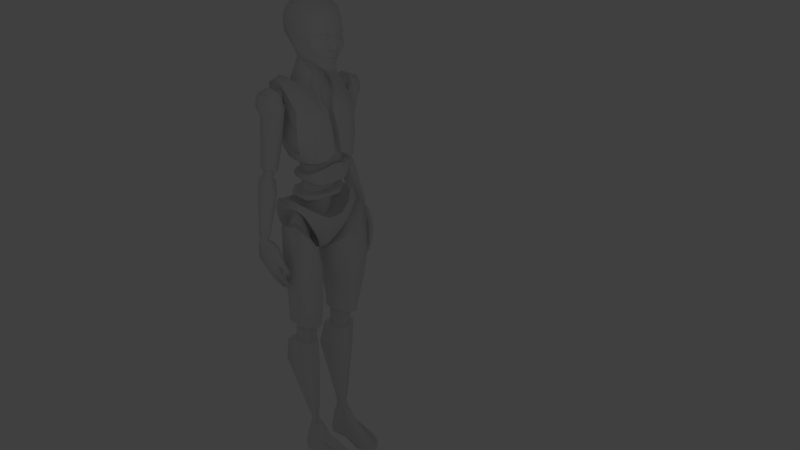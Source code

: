 # Source: Codpiece.blend  (saved by Blender 2.67.0; exported with 4.5.12 LTS)
import bpy
from mathutils import Matrix  # noqa: F401  (used for matrix-valued properties, if any)

bpy.ops.wm.read_factory_settings(use_empty=True)
scene = bpy.context.scene
scene.name = 'Scene'

# ---- collections
col_collection_1 = bpy.data.collections.new('Collection 1'); scene.collection.children.link(col_collection_1)

# ---- materials (node trees are filled in below, after node groups)
mat_material = bpy.data.materials.new('Material')
mat_material.alpha_threshold = 0.0
mat_material.use_transparent_shadow = False
mat_material.roughness = 0.5
mat_material.line_color = (0.0, 0.0, 0.0, 1.0)

# ---- material node trees

# ---- world
world_world = bpy.data.worlds.new('World'); scene.world = world_world
world_world.color = (0.05088, 0.05088, 0.05088)
world_world.use_sun_shadow = False
world_world.sun_shadow_jitter_overblur = 0.0
world_world.cycles.sampling_method = 'MANUAL'
world_world.cycles.sample_map_resolution = 256

# ---- cameras
cam_camera = bpy.data.cameras.new('Camera')
cam_camera.clip_end = 100.0
cam_camera.lens = 35.0
cam_camera.sensor_width = 32.0
cam_camera.sensor_height = 18.0
cam_camera.dof.focus_distance = 0.0
cam_camera.dof.aperture_fstop = 128.0
cam_camera_001 = bpy.data.cameras.new('Camera.001')
cam_camera_001.clip_end = 100.0
cam_camera_001.lens = 35.0
cam_camera_001.sensor_width = 32.0
cam_camera_001.sensor_height = 18.0
cam_camera_001.dof.focus_distance = 0.0
cam_camera_001.dof.aperture_fstop = 128.0
cam_camera_002 = bpy.data.cameras.new('Camera.002')
cam_camera_002.clip_end = 100.0
cam_camera_002.lens = 35.0
cam_camera_002.sensor_width = 32.0
cam_camera_002.sensor_height = 18.0
cam_camera_002.dof.focus_distance = 0.0
cam_camera_002.dof.aperture_fstop = 128.0

# ---- lights
light_point_001 = bpy.data.lights.new('Point.001', 'POINT')
light_point_001.transmission_factor = 0.0
light_point_001.energy = 100.0
light_point_001.shadow_buffer_clip_start = 0.5
light_point_001.shadow_soft_size = 0.1
light_point_001.shadow_maximum_resolution = 0.006
light_point_001.use_absolute_resolution = True
light_point_001.cycles.use_multiple_importance_sampling = False
light_point = bpy.data.lights.new('Point', 'POINT')
light_point.transmission_factor = 0.0
light_point.energy = 260.0
light_point.shadow_buffer_clip_start = 0.5
light_point.shadow_soft_size = 0.1
light_point.shadow_maximum_resolution = 0.006
light_point.use_absolute_resolution = True
light_point.cycles.use_multiple_importance_sampling = False

# ---- meshes
me_cube_003 = bpy.data.meshes.new('Cube.003')
me_cube_003.from_pydata([(-0.005778, -1.701, -0.6703), (-0.005778, -0.1544, -0.7608), (0.3325, -0.1544, -0.7608), (0.3325, -1.561, -0.6703), (-0.005778, -1.973, -0.3157), (0.5995, -1.832, -0.3157), (0.2969, -1.973, -0.3157), (-0.005778, -2.517, 0.7137), (1.065, -2.185, 0.4172), (0.5347, -2.517, 0.7137), (0.165, -1.701, -0.6703), (0.8019, -2.346, 0.5594), (0.1601, -0.1544, -0.7608), (0.003384, -2.637, 1.481), (1.612, -2.315, 1.267), (0.5481, -2.637, 1.541), (1.349, -2.557, 1.409), (2.474, -1.28, 2.299), (0.3325, -1.041, -0.8917), (0.1628, -1.04, -0.8917), (-0.005778, -1.039, -0.8917), (2.029, -2.285, 1.969), (1.247, -2.469, 1.992), (1.826, -2.391, 2.041), (2.21, -1.963, 2.215), (2.063, -0.4934, 2.624), (2.352, -1.751, 2.299), (1.943, -1.933, 2.501), (2.054, -1.545, 2.624), (2.201, -1.943, 2.502), (2.298, -1.576, 2.57), (2.219, -0.5187, 2.595), (-0.00577, 0.3992, -0.5394), (0.5537, 0.05435, -0.5394), (-0.00577, 0.8017, -0.05401), (1.284, -0.03649, -0.05401), (0.4822, 0.8017, -0.05401), (-0.00577, 1.057, 0.7867), (1.697, -0.05223, 0.4273), (0.5347, 1.032, 0.7419), (0.3277, 0.3992, -0.5394), (0.9851, 0.9024, 0.6593), (0.003392, 0.9402, 1.939), (2.169, -0.1574, 1.227), (0.5481, 0.9402, 1.953), (2.519, -0.9514, 2.15), (1.532, 0.8218, 1.37), (2.348, -0.4943, 1.611), (1.247, 0.841, 1.992), (1.744, 0.6272, 1.81), (1.968, 0.06354, 2.475), (2.112, 0.02211, 2.353), (0.3567, -0.2424, -0.4403), (0.3567, -1.441, -0.3631), (0.9275, -0.6082, -0.06089), (0.5842, -1.672, -0.06089), (0.4721, -1.215, -0.06089), (1.325, -0.6082, 0.5637), (0.9813, -1.973, 0.5637), (0.8692, -1.378, 0.5637), (1.791, -0.6082, 1.288), (1.447, -2.084, 1.288), (1.335, -1.481, 1.288), (2.284, -1.328, 2.168), (0.3567, -0.9978, -0.5518), (1.993, -1.242, 1.886), (1.803, -2.058, 1.886), (1.803, -1.663, 1.886), (2.077, -1.844, 2.168), (2.074, -1.575, 2.202), (0.3567, -0.1155, -0.2516), (1.235, -0.2432, 0.1621), (1.587, -0.2702, 0.5723), (2.041, -0.3598, 1.254), (2.357, -0.9943, 2.06), (2.258, -0.673, 1.684), (0.003384, -2.496, 1.32), (0.003384, -0.2393, 1.32), (0.003384, -1.788, 1.32), (0.6115, -0.2393, 1.381), (0.6115, -2.496, 1.381), (0.6115, -1.549, 1.381), (1.459, -0.2394, 1.831), (1.25, -2.341, 1.831), (1.459, -1.447, 1.831), (2.078, -0.4617, 2.463), (1.886, -1.848, 2.34), (2.078, -1.178, 2.463), (0.003392, 0.7956, 1.689), (0.5304, 0.7956, 1.711), (1.25, 0.5806, 1.831), (1.909, -0.01104, 2.314), (0.003384, -0.3299, 1.803), (0.003384, -1.879, 1.803), (0.6115, -0.3299, 1.864), (0.6115, -1.639, 1.864), (0.003384, -0.4422, 2.303), (0.003384, -1.991, 2.539), (0.6115, -0.4422, 2.569), (0.6115, -1.752, 2.569), (0.99, -0.6102, 2.111), (0.99, -1.112, 2.111), (1.027, -0.8289, 2.71), (1.027, -1.365, 2.583), (0.003384, -0.5278, 2.999), (0.003384, -1.831, 2.869), (0.6115, -0.5337, 3.059), (0.6115, -1.837, 2.929), (1.111, -0.7625, 3.036), (1.111, -1.608, 2.952), (-0.01056, -0.07683, 2.303), (-0.01056, -2.117, 2.558), (0.8539, -0.07683, 2.563), (0.8539, -2.117, 2.563), (1.565, -0.7359, 2.869), (1.413, -1.782, 2.628), (-0.01056, -0.1642, 3.035), (-0.01056, -2.194, 2.833), (0.8539, -0.1702, 3.095), (0.8539, -2.2, 2.893), (1.565, -0.7695, 3.035), (1.413, -1.868, 2.953), (1.757, -1.028, 2.968), (1.757, -1.334, 2.938), (1.757, -1.037, 3.056), (1.757, -1.343, 3.026), (0.003384, -0.5299, 3.862), (0.003384, -2.23, 3.55), (0.6115, -0.7613, 3.821), (0.6115, -2.23, 3.61), (1.111, -1.243, 3.811), (1.111, -1.758, 3.777), (0.003384, -0.5802, 4.297), (0.003384, -2.542, 4.669), (0.6115, -0.6909, 4.277), (0.6115, -2.512, 4.589), (1.101, -1.024, 4.277), (1.111, -1.861, 4.327), (0.003384, -0.2925, 5.582), (0.003384, -2.737, 5.465), (0.6417, -0.2925, 5.239), (0.6417, -2.737, 5.239), (1.111, -0.8789, 5.098), (1.111, -1.951, 5.098), (-0.01949, -0.1097, 3.957), (-0.01949, -2.549, 3.554), (0.9024, -0.4015, 4.017), (0.9024, -2.549, 3.614), (1.4, -0.9337, 3.938), (1.409, -2.368, 3.829), (-0.01949, -0.06946, 4.183), (-0.01949, -2.811, 4.787), (0.8924, -0.3914, 4.232), (0.8924, -2.821, 4.645), (1.56, -0.9437, 4.238), (1.568, -2.368, 4.321), (0.003384, -2.411, 6.816), (0.003384, -2.109, 7.758), (0.003384, 0.5646, 8.28), (0.003384, -1.88, 8.28), (0.6417, 0.4318, 8.739), (0.6417, -1.88, 8.739), (1.229, 0.3372, 9.595), (1.22, -1.126, 9.201), (0.003384, 0.1845, 9.628), (0.003384, -1.585, 9.628), (0.4337, 0.1845, 9.58), (0.4337, -1.585, 9.58), (0.7954, -0.3776, 9.484), (0.7954, -1.131, 9.484), (0.1959, -2.411, 6.75), (0.2489, -2.109, 7.854), (0.1651, -2.737, 5.495), (-0.03954, 0.01458, 5.586), (0.8677, 0.01458, 5.1), (0.8677, -3.046, 5.155), (1.358, -0.3264, 4.987), (1.309, -2.928, 5.094), (-0.03954, 0.7656, 6.975), (0.8677, 0.7656, 6.72), (0.8677, -2.958, 6.334), (1.585, 0.4971, 6.56), (1.45, -2.928, 6.186), (-0.03954, 1.056, 7.925), (0.8072, 1.056, 8.187), (0.8072, -2.715, 8.042), (1.48, 0.7152, 8.297), (1.48, -2.662, 8.135), (-0.03954, 1.056, 8.525), (0.8677, 0.8593, 9.054), (0.7248, -2.073, 8.933), (1.271, -1.079, 9.433), (1.943, -1.071, 5.522), (1.943, -2.049, 5.57), (2.201, -0.2477, 6.755), (2.201, -2.191, 6.38), (2.069, 0.1007, 8.345), (2.069, -2.02, 8.008), (2.236, -0.01912, 9.439), (2.165, -1.017, 9.336), (0.2252, -2.958, 6.512), (0.1952, -2.525, 7.891), (0.2473, -3.046, 5.495), (2.165, -0.471, 9.589), (1.359, -0.54, 9.637), (1.336, -0.4847, 9.296), (1.261, -0.1113, 8.924), (1.563, -1.127, 4.98), (1.563, -2.246, 4.973), (1.161, -0.5112, -0.2224), (1.041, -0.8643, -0.2224), (1.558, -0.5112, 0.1482), (1.128, -1.636, 0.1482), (2.063, -0.5553, 0.5861), (1.594, -2.077, 0.5779), (2.332, -1.341, 1.375), (2.202, -1.715, 1.465), (0.8573, -1.073, -5.227), (0.8677, -1.438, -5.294), (1.109, -0.6663, -5.186), (1.109, -2.123, -5.395), (1.511, -0.6663, -5.192), (1.511, -2.226, -5.448), (1.98, -1.054, -5.249), (1.972, -1.576, -5.303), (0.9216, -0.787, -6.559), (0.8097, -1.258, -6.559), (1.193, -0.6, -6.715), (1.081, -1.7, -6.715), (1.54, -0.6, -6.704), (1.54, -1.803, -6.704), (2.001, -0.981, -6.548), (2.001, -1.528, -6.548), (0.9402, -1.183, -12.05), (0.9402, -1.537, -12.02), (1.086, -1.183, -12.06), (1.086, -1.7, -12.03), (1.25, -1.183, -12.06), (1.25, -1.803, -12.03), (1.416, -1.347, -12.07), (1.416, -1.558, -12.04), (0.7404, -0.2511, -0.8175), (0.4837, -1.562, -0.8175), (1.361, -0.2511, -0.3047), (1.105, -2.237, -0.3047), (2.164, -0.3842, 0.5397), (1.907, -2.63, 0.4758), (2.783, -1.078, 1.208), (2.783, -2.304, 1.493), (0.2411, -0.7183, -1.967), (0.2411, -1.775, -1.967), (1.105, 0.14, -1.902), (1.105, -2.635, -1.902), (1.907, 0.14, -1.602), (1.907, -2.828, -1.861), (2.838, -1.308, -1.548), (2.838, -2.423, -1.548), (0.5121, -0.9645, -3.823), (0.5121, -1.686, -3.823), (0.9849, -0.1063, -3.606), (0.9849, -2.482, -3.606), (1.788, -0.1063, -3.457), (1.788, -2.733, -3.565), (2.593, -1.2, -3.419), (2.593, -2.264, -3.419), (0.5628, -0.9252, -5.151), (0.5332, -1.514, -5.248), (1.091, -0.3934, -5.136), (1.091, -2.374, -5.395), (1.656, -0.3934, -5.098), (1.656, -2.5, -5.459), (2.346, -0.9031, -5.101), (2.332, -1.864, -5.254), (1.376, 0.4505, 0.532), (2.3, -0.2641, 2.278), (2.108, 0.151, 1.768), (0.9244, 0.4111, -0.05401), (1.855, 0.3961, 1.297), (0.6548, -0.5722, -6.601), (0.6548, -1.231, -6.601), (1.017, -0.2083, -6.753), (1.017, -1.861, -6.739), (1.631, -0.2083, -6.743), (1.631, -2.004, -6.729), (2.246, -0.4941, -6.589), (2.246, -1.56, -6.589), (0.4383, -0.3359, -8.029), (0.4383, -1.161, -8.171), (0.9152, 0.02793, -8.116), (0.9152, -1.833, -8.509), (1.551, 0.02793, -8.14), (1.551, -1.975, -8.533), (2.23, -0.2579, -8.027), (2.23, -1.491, -8.27), (0.8291, -1.378, -11.97), (0.8291, -1.503, -11.94), (1.024, -1.014, -11.98), (1.024, -1.729, -11.95), (1.244, -1.014, -11.98), (1.244, -1.871, -11.95), (1.465, -1.3, -12.0), (1.465, -1.56, -11.97), (0.8456, -1.179, -12.79), (0.8456, -1.641, -12.76), (1.05, -1.179, -12.8), (1.05, -1.854, -12.77), (1.28, -1.179, -12.81), (1.28, -1.989, -12.78), (1.512, -1.394, -12.82), (1.512, -1.669, -12.79), (0.6051, -1.025, -14.24), (0.4861, -1.583, -14.17), (0.944, -0.7596, -14.26), (1.326, -0.7596, -14.27), (1.712, -1.142, -14.3), (1.712, -1.632, -14.23), (0.6222, -1.056, -14.71), (0.5145, -1.613, -14.57), (0.9118, -0.7905, -14.65), (0.9118, -1.992, -14.71), (1.294, -0.7905, -14.66), (1.39, -1.945, -14.71), (1.68, -1.173, -14.71), (1.68, -1.663, -14.71), (0.7094, -2.352, -13.63), (0.8723, -2.949, -13.63), (1.142, -2.934, -13.64), (1.597, -2.305, -13.65), (0.4705, -3.507, -14.22), (0.535, -4.399, -14.24), (1.054, -4.638, -14.25), (1.868, -3.748, -14.28), (0.4383, -3.528, -14.71), (0.5028, -4.429, -14.71), (1.022, -4.669, -14.71), (1.836, -3.779, -14.71), (0.6028, -2.402, -14.18), (0.57, -2.42, -14.51), (0.6814, -3.365, -14.71), (1.249, -1.248, -12.79), (1.415, -1.412, -12.79), (1.249, -1.868, -12.75), (1.415, -1.625, -12.79), (1.085, -1.249, -12.79), (0.9392, -1.248, -12.77), (1.085, -1.766, -12.76), (0.9392, -1.601, -12.73), (1.307, -1.784, -12.77), (1.304, -0.958, -13.58), (0.7301, -1.105, -13.49), (1.639, -1.646, -13.57), (0.994, -0.9578, -13.57), (1.636, -1.237, -13.56), (0.6584, -1.611, -13.49), (0.763, -0.975, -14.71), (1.409, -1.018, -14.71), (1.158, -3.345, -14.71), (1.431, -4.515, -14.71), (1.472, -4.479, -14.26), (1.792, -1.063, 5.563), (1.792, -1.963, 5.607), (2.029, -0.2393, 6.831), (2.029, -2.16, 6.486), (1.908, 0.1069, 8.294), (1.908, -1.936, 7.984), (2.067, -0.04752, 9.389), (1.996, -1.013, 9.309), (1.996, -0.5105, 9.543), (1.893, -0.4915, 8.468), (1.951, -0.9203, 8.475), (2.606, -0.342, 8.768), (2.727, -1.015, 8.981), (2.397, -1.021, 8.334), (2.51, -0.8341, 8.315), (1.975, -0.9591, 8.993), (1.978, -0.4206, 8.799), (3.055, -0.6042, 4.548), (2.622, -0.6105, 4.449), (2.723, -0.08241, 4.443), (3.098, -0.1395, 4.529), (3.132, -0.6102, 4.18), (2.813, -0.6167, 4.081), (2.813, -0.0886, 4.064), (3.132, -0.09698, 4.163), (3.259, -1.271, 7.72), (3.317, -1.222, 9.072), (3.189, -0.185, 8.98), (2.735, -0.1636, 9.1), (2.802, -1.114, 9.281), (2.31, -1.435, 8.399), (2.257, -0.8765, 8.315), (3.259, -0.3949, 7.7), (3.173, -0.9693, 6.199), (2.221, -0.8373, 6.205), (2.169, -0.3574, 6.187), (3.173, -0.1463, 6.181), (3.209, -0.7016, 4.643), (2.491, -0.6637, 4.48), (2.439, -0.2376, 4.462), (3.209, -0.03362, 4.638), (3.346, -0.4635, 4.649), (1.976, -0.6382, 9.072), (2.729, -0.6122, 8.919), (3.395, -0.8063, 7.594), (3.318, -0.6168, 9.113), (3.309, -0.6552, 6.192), (2.804, -0.4855, 9.305), (3.013, -0.06928, 7.964), (2.979, 0.1551, 4.57), (2.931, 0.08446, 6.183), (2.431, -0.2942, 8.305), (2.695, 0.1568, 4.518), (2.505, 0.08677, 6.185), (2.667, -0.9111, 4.531), (2.474, -1.187, 6.203), (2.585, -1.658, 8.019), (3.001, -0.9131, 4.593), (2.868, -1.189, 6.201), (2.978, -1.66, 7.987), (2.193, -0.5763, 6.195), (2.25, -1.134, 8.324), (2.468, -0.4704, 4.472), (2.49, -1.115, 8.595), (2.462, -1.418, 8.428), (2.929, 0.06294, 4.491), (2.976, -0.04253, 4.122), (2.719, -0.3456, 4.05), (2.622, -0.3909, 4.441), (3.255, -0.399, 4.21), (3.191, -0.4084, 4.567), (2.94, -0.6907, 4.124), (2.917, -0.7576, 4.518), (3.333, -1.35, 8.699), (3.431, -0.6798, 8.797), (2.501, 0.01063, 8.535), (2.618, -1.538, 8.837), (2.734, -1.644, 8.703), (3.336, -0.1715, 8.673), (3.156, -1.655, 8.709), (3.177, 0.0008566, 8.525), (3.005, -1.629, 8.233), (3.368, -1.392, 8.174), (3.485, -0.7673, 8.111), (3.376, -0.1601, 8.241), (2.717, -0.6794, 4.475), (3.183, -0.6149, 4.094), (2.63, -0.6214, 3.946), (2.63, -0.09328, 3.93), (3.301, 0.01243, 4.133), (3.004, 0.2521, 4.004), (2.486, -0.3503, 3.926), (3.39, -0.4037, 4.189), (2.951, -0.7966, 4.01), (3.374, -0.8559, 3.469), (2.781, -0.8682, 3.205), (2.781, 0.02926, 3.174), (3.374, 0.1198, 3.437), (3.097, 0.2233, 3.269), (2.619, -0.3529, 3.054), (3.633, -0.4544, 3.455), (3.029, -1.009, 3.274), (3.939, -1.137, 1.077), (3.632, -1.146, 0.9746), (3.632, -0.4628, 0.8035), (3.939, -0.4736, 0.9061), (3.791, -0.4032, 0.8647), (3.54, -0.7952, 0.8839), (4.064, -0.8381, 1.017), (3.755, -1.241, 1.022), (3.948, -1.088, 1.013), (3.678, -1.095, 0.9042), (3.678, -0.522, 0.7358), (3.948, -0.5311, 0.8446), (3.818, -0.472, 0.8002), (3.607, -0.8011, 0.8375), (4.023, -0.8329, 0.9545), (3.788, -1.176, 0.9568), (3.991, -1.091, 0.6526), (3.781, -1.098, 0.6848), (3.781, -0.5597, 0.5863), (3.991, -0.5683, 0.5541), (3.897, -0.5125, 0.5744), (3.714, -0.8197, 0.6553), (4.07, -0.8745, 0.5999), (3.891, -1.174, 0.6815), (4.04, -1.277, 0.5633), (3.599, -1.288, 0.6167), (3.691, -0.3962, 0.4535), (4.04, -0.5044, 0.4001), (3.883, -0.4118, 0.4338), (3.579, -0.8272, 0.5678), (4.17, -0.918, 0.4759), (3.873, -1.414, 0.6112), (3.996, -1.435, -0.3513), (3.623, -1.608, -0.1804), (3.587, -0.4981, -0.4413), (3.979, -0.4271, -0.5219), (3.742, -0.3542, -0.4711), (3.583, -0.911, -0.2542), (4.053, -1.101, -0.4074), (3.837, -1.847, -0.252), (3.904, -1.489, -0.8778), (3.642, -1.781, -0.5339), (3.589, -0.604, -0.7086), (3.875, -0.5331, -0.7893), (3.638, -0.4602, -0.7384), (3.479, -1.017, -0.86), (3.949, -1.207, -0.8692), (3.822, -1.945, -0.6012), (3.756, -1.564, -1.244), (3.403, -1.442, -1.149), (3.433, -0.8081, -1.182), (3.779, -0.896, -1.288), (3.763, -0.6176, -1.064), (3.424, -1.075, -1.21), (3.816, -1.242, -1.349), (3.656, -1.902, -1.209), (3.573, -0.6, -1.037), (3.508, -1.868, -1.146), (3.513, -1.699, 0.364), (3.695, -1.824, 0.3586), (3.444, -1.808, -0.1001), (3.622, -2.012, -0.1548), (3.388, -1.959, -0.4536), (3.556, -2.104, -0.4999), (3.474, -1.99, -1.864), (3.317, -1.949, -1.791), (3.281, -1.674, -1.808), (3.503, -1.72, -1.863), (3.35, -0.8696, -1.537), (3.362, -0.661, -1.555), (3.493, -0.6731, -1.574), (3.506, -0.9303, -1.61), (3.314, -1.178, -1.725), (3.322, -0.9529, -1.72), (3.509, -1.029, -1.812), (3.527, -1.234, -1.846), (3.28, -1.566, -1.823), (3.29, -1.318, -1.872), (3.499, -1.37, -1.983), (3.483, -1.619, -1.887), (3.417, -1.912, -1.018), (3.596, -2.076, -1.085), (3.418, -2.276, -1.005), (3.238, -2.112, -0.9377), (3.069, -1.977, -2.232), (2.98, -1.943, -2.112), (2.946, -1.705, -2.11), (3.091, -1.744, -2.243), (3.01, -0.8668, -1.808), (3.011, -0.6864, -1.827), (3.103, -0.6969, -1.895), (3.098, -0.9193, -1.928), (2.987, -1.176, -2.154), (2.996, -0.9815, -2.154), (3.1, -1.048, -2.301), (3.099, -1.224, -2.334), (2.961, -1.562, -2.255), (2.95, -1.347, -2.296), (3.062, -1.392, -2.467), (3.09, -1.607, -2.386), (3.22, -1.954, -1.399), (3.329, -2.096, -1.524), (3.226, -2.269, -1.389), (3.118, -2.127, -1.264), (-0.006058, -0.0923, 10.09), (-0.006058, -1.62, 10.01), (0.4887, -0.2601, 10.3), (0.4887, -1.403, 10.3), (0.7236, -0.8234, 10.46), (0.7172, -1.219, 10.47), (-0.0002136, -0.2869, 13.81), (-0.0002136, -0.9414, 14.01), (0.4732, -0.2869, 13.78), (0.4732, -0.9414, 14.0), (0.9803, -0.4714, 13.66), (0.9803, -1.037, 13.74), (-0.0001159, -0.2537, 10.48), (-0.0002945, -2.012, 10.01), (0.4526, -0.4227, 10.68), (0.4354, -1.809, 10.4), (0.695, -0.8193, 10.83), (0.8758, -1.292, 10.66), (-0.0002945, -0.3298, 11.39), (0.7289, -0.3298, 11.36), (1.013, -0.7737, 11.26), (1.143, -1.292, 11.06), (-0.0002945, 0.4121, 12.08), (0.7289, 0.3164, 12.04), (0.8488, -0.3311, 11.91), (1.272, -1.292, 11.91), (-0.0002945, 0.4031, 12.79), (0.7289, 0.3074, 12.76), (1.136, -0.142, 12.98), (1.272, -1.292, 12.98), (-0.0002945, 0.08314, 13.47), (-0.0002889, -1.837, 13.94), (0.5551, 0.08314, 13.47), (0.711, -1.837, 13.86), (1.113, -0.2265, 13.24), (1.182, -1.292, 13.24), (-0.0002945, -2.551, 10.01), (0.6284, -2.407, 10.37), (-5.324e-05, -2.969, 11.19), (0.8639, -2.788, 11.33), (1.042, -2.115, 11.06), (-6.275e-05, -3.094, 12.2), (0.8298, -2.811, 12.28), (1.206, -2.303, 11.91), (-0.0002945, -2.935, 13.02), (0.7411, -2.744, 12.99), (1.136, -2.27, 12.98), (-0.0002945, -2.567, 13.63), (0.7289, -2.567, 13.5), (1.03, -2.115, 13.4), (0.3073, -1.837, 13.9), (0.2045, -2.026, 10.13), (0.2063, -1.584, 10.04), (0.2447, -2.567, 13.61), (0.2456, -2.548, 10.07), (0.2659, -2.935, 13.01), (0.2764, -3.116, 12.3), (0.2609, -2.907, 11.18), (1.003, -1.7, 13.62), (0.2491, 0.4121, 12.07), (0.2634, 0.4031, 12.78), (0.2084, -0.3298, 11.38), (0.2305, -0.2696, 10.59), (0.2725, -2.971, 12.02), (0.8298, -2.684, 11.99), (0.2617, -2.932, 11.31), (0.1275, -2.878, 10.8), (0.1725, -2.954, 10.93), (0.8298, -2.683, 11.81), (-0.0001268, -2.972, 10.94), (-0.0001268, -2.881, 10.79), (0.4593, -2.964, 12.11), (0.6486, -2.899, 12.13), (0.6357, -2.855, 11.88), (0.4299, -2.931, 11.88), (0.1135, -2.976, 11.88), (0.462, -2.732, 10.85), (0.1495, -2.973, 11.98), (0.3446, -2.769, 10.81), (0.2545, -2.795, 10.62), (-0.0001268, -2.838, 10.59), (0.4714, -2.976, 12.15), (0.2516, -2.954, 11.94), (0.2734, -2.995, 12.08), (0.04814, -3.027, 11.95), (0.0562, -3.199, 11.28), (4.118e-06, -3.199, 11.28), (0.0556, -3.132, 11.45), (0.3961, -2.71, 10.74), (0.6404, -2.877, 12.17), (-0.0001268, -2.981, 10.87), (0.1391, -2.962, 10.87), (0.2271, -3.058, 11.25), (0.427, -2.911, 11.82), (0.6354, -2.817, 11.83), (0.3622, -2.814, 10.83), (-0.0007975, -2.949, 10.75), (0.1433, -2.943, 10.75), (0.356, -2.825, 10.78), (0.3745, -2.785, 10.87), (0.1976, -2.973, 11.85), (0.2755, -3.086, 12.36), (0.9921, -2.583, 12.04), (0.8196, -2.792, 12.36), (0.7234, -2.785, 11.92), (0.9697, -2.6, 11.9), (0.2755, -3.091, 12.24), (0.6869, -2.943, 12.25), (0.8298, -2.821, 12.22), (0.5276, -3.063, 12.27), (0.7465, -2.808, 12.09), (1.039, -2.627, 11.64), (1.129, -1.821, 11.4), (0.6415, -2.83, 11.71), (0.4248, -2.938, 11.71), (0.04616, -2.955, 11.19), (-5.553e-05, -3.143, 11.45), (0.1887, -2.936, 11.48), (0.02578, -2.934, 11.02), (0.05803, -3.198, 11.33), (3.459e-06, -3.2, 11.33), (-6.052e-05, -3.034, 11.95), (0.05137, -3.064, 11.73), (0.1264, -2.96, 11.72), (-5.841e-05, -3.072, 11.74), (0.2477, -2.732, 10.12), (-0.0002396, -2.811, 10.13), (1.136, -2.475, 11.76), (0.8211, -2.813, 11.53), (0.3251, -2.913, 11.3), (0.9783, -2.428, 11.18), (1.188, -2.42, 11.66), (0.1772, -2.909, 11.02), (0.2313, -2.86, 10.81), (0.3032, -2.849, 10.98), (0.2453, -2.924, 10.76), (0.5095, -2.937, 11.32), (0.4645, -2.912, 11.23), (0.2681, -2.925, 10.91), (0.2468, -2.918, 10.87), (0.7007, -2.574, 10.89), (0.6675, -2.495, 10.73), (0.4603, -2.728, 10.92), (0.5379, -2.663, 10.88), (0.5158, -2.63, 10.71), (0.4333, -2.652, 10.56), (0.987, -1.825, 10.74), (1.272, -1.292, 12.57), (1.083, -2.557, 12.14), (1.004, -0.2287, 12.49), (1.206, -2.352, 12.38), (1.076, -2.602, 11.46), (1.096, -2.288, 11.29), (1.237, -1.832, 11.91), (0.6845, -2.687, 11.0), (-9.025e-05, -3.096, 12.3), (-7.724e-05, -3.093, 12.25), (0.7574, -2.723, 11.88), (0.8758, -2.654, 12.02), (0.7814, -2.762, 12.14), (1.219, -2.116, 11.91), (0.8617, -2.657, 11.97), (0.6996, -2.947, 12.32), (0.6989, -2.901, 12.38), (0.4839, -3.035, 12.39), (0.5055, -3.071, 12.33), (1.19, -2.2, 11.8), (1.206, -2.316, 12.04), (1.105, -2.52, 12.19), (0.07029, -3.094, 12.2), (0.05748, -2.935, 13.02), (-0.001489, -2.934, 11.01), (0.06781, -3.094, 12.31), (0.03049, -2.88, 10.8), (0.07085, -3.099, 12.26), (0.2522, -2.749, 10.47), (-0.0001694, -2.799, 10.45), (0.239, -3.064, 11.3), (0.04133, -2.937, 11.14), (0.2449, -2.908, 11.13), (0.2653, -2.938, 11.49), (0.3146, -2.908, 11.19), (-0.0008245, -2.949, 11.14), (0.4514, -2.936, 11.59), (0.03081, -2.799, 10.46), (0.02237, -2.949, 10.75), (0.02314, -2.972, 10.94), (-0.0002945, -2.484, 10.01), (0.03315, -2.979, 10.87), (0.007049, -2.55, 10.02), (0.04125, -2.796, 10.13), (0.02442, -2.838, 10.59), (0.1443, -2.772, 10.47), (0.1313, -2.817, 10.59), (0.9007, -2.299, 10.92), (1.161, -2.018, 11.61), (0.794, -2.139, 10.54), (1.135, -1.588, 11.25), (1.203, -1.292, 11.46), (0.9408, -2.364, 11.06), (1.07, -2.219, 11.18), (0.7919, -2.775, 12.58), (0.06443, -3.042, 12.53), (-0.0001579, -3.043, 12.52), (0.2723, -3.036, 12.57), (0.2616, -2.922, 11.27), (0.208, -2.994, 11.23), (4.322e-06, -3.042, 11.23), (0.04998, -3.037, 11.23), (0.193, -2.942, 11.18), (0.1371, -2.927, 11.14), (0.3232, -2.955, 11.95), (0.2738, -2.945, 11.9), (0.3438, -2.973, 12.08), (0.1023, -3.017, 11.23), (0.1004, -2.939, 11.19), (0.1253, -3.114, 11.26), (0.2229, -2.934, 11.4), (0.2036, -2.998, 11.39), (0.1321, -3.12, 11.32), (0.1367, -3.044, 11.39), (0.3936, -2.884, 11.11), (0.02357, -2.945, 10.63), (0.2495, -2.895, 10.67), (0.3759, -2.778, 10.74), (-0.0003382, -2.946, 10.63), (0.1372, -2.928, 10.63), (-0.0004266, -2.93, 10.79), (0.238, -2.91, 10.8), (0.1353, -2.929, 10.79), (0.02673, -2.931, 10.79), (0.3499, -2.825, 10.81), (0.1313, -2.927, 10.82), (0.03139, -2.936, 10.82), (-0.0001268, -2.937, 10.82), (0.2356, -2.899, 10.83), (0.3549, -2.818, 10.82), (0.173, -2.949, 10.94), (0.2725, -2.916, 10.91), (-0.0002927, -2.967, 10.95), (0.02342, -2.968, 10.95), (0.3845, -2.779, 10.87), (0.8433, -2.213, 10.71), (1.015, -1.975, 10.9), (-0.0002066, -2.839, 10.27), (0.6474, -2.45, 10.55), (0.5238, -2.52, 10.47), (0.1923, -2.791, 10.28), (0.2501, -2.78, 10.29), (0.03622, -2.832, 10.27), (0.7797, -2.677, 12.0), (0.8298, -2.684, 11.99), (0.7564, -2.783, 12.0), (0.7334, -2.775, 11.93), (0.6898, -2.874, 12.08), (0.6898, -2.874, 12.0), (0.6722, -2.858, 11.93), (0.5902, -2.934, 12.08), (0.5902, -2.934, 12.0), (0.5807, -2.913, 11.93), (0.4727, -2.955, 12.08), (0.4727, -2.955, 12.0), (0.4727, -2.932, 11.93), (0.3552, -2.934, 12.0), (0.3647, -2.913, 11.93), (0.2555, -2.874, 12.0), (0.6549, -2.842, 11.89), (0.5682, -2.886, 11.88), (0.3552, -2.934, 12.09), (0.4727, -2.905, 11.88), (0.7682, -2.625, 12.0), (0.7395, -2.806, 12.1), (0.6851, -2.869, 12.12), (0.5867, -2.926, 12.13), (0.4727, -2.949, 12.12), (0.7701, -2.677, 11.97), (0.7797, -2.677, 12.03), (0.7564, -2.783, 12.08), (0.3041, -2.885, 11.95), (0.646, -2.889, 12.13), (0.4508, -2.945, 12.12), (0.4146, -2.898, 11.89), (0.2574, -2.731, 12.02), (0.6531, -2.527, 12.0), (0.39, -2.726, 12.08), (0.5244, -2.68, 12.09), (0.5153, -2.649, 11.92), (0.3691, -2.703, 11.92), (0.5775, -2.599, 11.94), (0.5939, -2.615, 12.07), (0.2934, -2.72, 11.96), (0.308, -2.733, 12.05), (0.6531, -2.527, 12.0), (0.4288, -2.923, 11.86), (0.7417, -2.769, 11.9), (0.298, -2.953, 11.92), (0.6356, -2.853, 11.86), (0.4638, -2.969, 12.13), (0.6459, -2.892, 12.14), (0.7565, -2.794, 12.11), (0.8452, -2.674, 12.0), (0.3207, -2.98, 12.08), (0.8392, -2.676, 11.99), (0.2523, -2.971, 12.01), (1.943, -1.597, 5.548), (1.565, -1.219, 2.991), (1.675, -1.602, 4.271), (1.106, -1.429, 4.301), (1.563, -1.741, 4.976), (1.563, -1.553, 4.977), (1.792, -1.572, 5.588), (1.516, -1.522, 3.888), (0.1504, -2.813, 4.784), (2.029, -1.341, 6.631), (1.111, -1.477, 5.098), (1.111, -1.273, 2.985), (0.141, -2.196, 2.844), (0.1272, -2.117, 2.559), (0.1339, -2.549, 3.564), (0.205, -1.991, 2.544), (0.1282, -2.23, 3.562), (0.1457, -2.535, 4.65), (0.1278, -1.832, 2.882), (0.1141, -1.879, 1.814), (0.99, -1.028, 1.628), (1.459, -1.004, 1.831), (0.99, -0.4603, 1.628), (1.459, -0.4895, 1.831)], [], [(2, 12, 40, 33), (45, 17, 63, 74), (6, 4, 0, 10), (0, 20, 19, 10), (4, 6, 9, 7), (33, 35, 71, 70), (18, 2, 52, 64), (25, 31, 51, 50), (162, 204, 203, 198), (9, 6, 11), (12, 1, 32, 40), (5, 3, 53, 55), (9, 11, 16, 15), (7, 9, 15, 13), (27, 28, 87, 86), (15, 16, 23, 22), (2, 33, 70, 52), (35, 38, 72, 71), (11, 8, 14, 16), (38, 43, 73, 72), (6, 5, 8, 11), (21, 14, 61, 66), (10, 19, 18, 3), (8, 5, 55, 58), (19, 12, 2, 18), (17, 26, 69, 63), (20, 1, 12, 19), (5, 6, 10, 3), (23, 21, 24, 29), (47, 45, 74, 75), (22, 23, 29, 27), (3, 18, 64, 53), (43, 47, 75, 73), (15, 22, 83, 80), (16, 14, 21, 23), (24, 26, 30, 29), (26, 17, 31, 30), (29, 30, 28, 27), (30, 31, 25, 28), (48, 44, 89, 90), (31, 17, 45, 274), (26, 24, 68, 69), (13, 15, 80, 76), (276, 35, 33), (36, 34, 37, 39), (41, 39, 44, 46), (39, 37, 42, 44), (35, 276, 273, 38), (38, 273, 277, 43), (36, 39, 41), (34, 36, 40, 32), (47, 275, 274, 45), (43, 277, 275, 47), (49, 46, 48), (49, 48, 50, 51), (14, 8, 58, 61), (25, 50, 91, 85), (50, 48, 90, 91), (56, 55, 53, 64), (55, 56, 59, 58), (54, 57, 211, 209), (59, 56, 210, 212), (61, 62, 67, 66), (57, 60, 213, 211), (58, 59, 62, 61), (54, 52, 70, 71), (65, 60, 73, 75), (54, 56, 64, 52), (63, 65, 75, 74), (66, 67, 69, 68), (57, 54, 71, 72), (67, 65, 63, 69), (60, 57, 72, 73), (24, 21, 66, 68), (46, 44, 48), (82, 85, 91, 90), (79, 77, 92, 94), (80, 81, 78, 76), (81, 80, 83, 84), (889, 81, 84, 890), (890, 84, 87), (84, 83, 86, 87), (79, 82, 90, 89), (77, 79, 89, 88), (44, 42, 88, 89), (22, 27, 86, 83), (94, 92, 96, 98), (205, 204, 162, 206), (109, 107, 119, 121), (93, 888, 884, 97), (99, 95, 101, 103), (101, 100, 102, 103), (160, 206, 162, 189), (94, 98, 102, 100), (107, 109, 131, 129), (105, 887, 885, 127), (97, 884, 882, 111), (880, 109, 121, 870), (98, 96, 110, 112), (99, 103, 115, 113), (113, 115, 121, 119), (870, 121, 125), (111, 882, 881, 117), (114, 112, 118, 120), (112, 110, 116, 118), (102, 98, 112, 114), (103, 102, 114, 115), (106, 108, 120, 118), (104, 106, 118, 116), (887, 105, 117, 881), (123, 122, 124, 125), (121, 115, 123, 125), (114, 120, 124, 122), (115, 114, 122, 123), (106, 104, 126, 128), (135, 886, 877, 153), (108, 106, 128, 130), (133, 886, 172, 139), (136, 134, 140, 142), (872, 137, 155, 871), (127, 885, 883, 145), (886, 133, 151, 877), (135, 137, 143, 141), (134, 132, 138, 140), (137, 872, 136, 142, 879, 143), (146, 144, 150, 152), (147, 149, 155, 153), (148, 146, 152, 154), (145, 883, 877, 151), (137, 135, 153, 155), (129, 131, 149, 147), (134, 136, 154, 152), (130, 128, 146, 148), (132, 134, 152, 150), (128, 126, 144, 146), (156, 170, 171, 157), (139, 172, 170, 156), (140, 138, 173, 174), (159, 161, 167, 165), (170, 172, 202, 200), (157, 171, 161, 159), (142, 140, 174, 176), (168, 166, 567, 569), (161, 163, 169, 167), (160, 158, 164, 166), (163, 205, 168, 169), (158, 160, 189, 188), (171, 170, 200, 201), (141, 143, 177, 175), (161, 171, 201, 190), (177, 143, 208), (163, 161, 190, 191), (172, 141, 175, 202), (205, 163, 191, 204), (177, 208, 193), (174, 173, 178, 179), (181, 179, 184, 186), (176, 174, 179, 181), (175, 177, 182, 180), (182, 177, 193, 195), (184, 183, 188, 189), (180, 182, 187, 185), (179, 178, 183, 184), (191, 187, 197, 199), (185, 187, 191, 190), (192, 194, 361, 359), (196, 198, 365, 363), (203, 199, 366, 367), (181, 186, 196, 194), (187, 182, 195, 197), (176, 181, 194, 192), (204, 191, 199, 203), (201, 185, 190), (200, 180, 185, 201), (202, 175, 180, 200), (390, 373, 410), (142, 176, 207), (207, 176, 192), (168, 205, 206), (160, 166, 168, 206), (143, 879, 874, 873, 208), (60, 65, 215, 213), (65, 67, 216, 215), (62, 59, 212, 214), (56, 54, 209, 210), (67, 62, 214, 216), (212, 210, 242, 244), (211, 213, 245, 243), (220, 222, 270, 268), (210, 209, 241, 242), (213, 215, 247, 245), (218, 220, 268, 266), (221, 219, 267, 269), (216, 214, 246, 248), (217, 218, 266, 265), (223, 221, 269, 271), (222, 224, 272, 270), (220, 218, 226, 228), (222, 220, 228, 230), (224, 222, 230, 232), (209, 211, 243, 241), (215, 216, 248, 247), (214, 212, 244, 246), (219, 217, 265, 267), (224, 223, 271, 272), (235, 233, 294, 296), (240, 239, 300, 301), (225, 227, 280, 278), (219, 221, 229, 227), (218, 217, 225, 226), (217, 219, 227, 225), (221, 223, 231, 229), (223, 224, 232, 231), (236, 238, 299, 297), (231, 232, 285, 284), (234, 236, 297, 295), (237, 235, 296, 298), (230, 228, 281, 283), (233, 234, 295, 294), (228, 226, 279, 281), (239, 237, 298, 300), (340, 342, 309, 308), (342, 347, 341, 307, 309), (305, 303, 324, 325), (227, 229, 282, 280), (226, 225, 278, 279), (238, 240, 301, 299), (229, 231, 284, 282), (232, 230, 283, 285), (244, 242, 250, 252), (246, 244, 252, 254), (248, 246, 254, 256), (255, 256, 264, 263), (253, 255, 263, 261), (249, 251, 259, 257), (243, 245, 253, 251), (242, 241, 249, 250), (241, 243, 251, 249), (245, 247, 255, 253), (247, 248, 256, 255), (257, 259, 267, 265), (258, 257, 265, 266), (259, 261, 269, 267), (256, 254, 262, 264), (254, 252, 260, 262), (252, 250, 258, 260), (251, 253, 261, 259), (250, 249, 257, 258), (261, 263, 271, 269), (263, 264, 272, 271), (264, 262, 270, 272), (262, 260, 268, 270), (260, 258, 266, 268), (276, 33, 40), (51, 31, 274), (276, 36, 41, 273), (275, 49, 51, 274), (273, 41, 46, 277), (277, 46, 49, 275), (36, 276, 40), (285, 283, 291, 293), (284, 285, 293, 292), (282, 284, 292, 290), (286, 288, 296, 294), (287, 286, 294, 295), (288, 290, 298, 296), (283, 281, 289, 291), (281, 279, 287, 289), (280, 282, 290, 288), (279, 278, 286, 287), (278, 280, 288, 286), (290, 292, 300, 298), (292, 293, 301, 300), (293, 291, 299, 301), (291, 289, 297, 299), (289, 287, 295, 297), (339, 340, 308, 306), (341, 345, 305, 307), (345, 346, 303, 305), (343, 339, 306, 304), (346, 344, 302, 303), (344, 343, 304, 302), (313, 314, 322, 320), (309, 307, 326, 327), (303, 353, 324), (302, 304, 351, 349), (304, 306, 348, 351), (303, 302, 349, 353), (306, 308, 352, 348), (308, 309, 350, 352), (319, 317, 354), (314, 315, 323, 322), (317, 319, 337), (319, 321, 356, 338), (331, 315, 327), (310, 312, 318, 316), (338, 333, 332), (311, 310, 316, 317), (331, 327, 358), (326, 325, 329, 330), (325, 324, 328, 329), (329, 328, 332, 333), (358, 330, 334, 357), (330, 329, 333, 334), (321, 323, 335, 356), (323, 315, 331, 335), (311, 317, 337, 336), (307, 305, 325, 326), (336, 337, 332, 328), (324, 336, 328), (354, 355, 321, 319), (360, 875, 878, 362), (355, 322, 323, 321), (239, 240, 342, 340), (237, 239, 340, 339), (235, 237, 339, 343), (240, 238, 341, 347, 342), (234, 233, 344, 346), (238, 236, 345, 341), (233, 235, 343, 344), (236, 234, 346, 345), (350, 309, 327), (352, 350, 315, 314), (353, 311, 336, 324), (351, 348, 313, 312), (348, 352, 314, 313), (315, 350, 327), (349, 351, 312, 310), (353, 349, 310, 311), (316, 318, 354), (320, 322, 355), (317, 316, 354), (312, 313, 320, 318), (318, 320, 355, 354), (374, 369, 422, 371), (338, 356, 334, 333), (319, 338, 332, 337), (331, 358, 357, 335), (364, 362, 369), (327, 326, 330, 358), (356, 335, 357, 334), (199, 197, 364, 366), (195, 193, 360, 362), (198, 203, 367, 365), (194, 196, 363, 361), (197, 195, 362, 364), (366, 374, 401, 375, 367), (364, 369, 374, 366), (375, 368, 363, 365), (367, 375, 365), (362, 878, 368, 369), (361, 363, 368), (401, 374, 371, 402), (368, 375, 370, 373), (369, 368, 373, 372), (376, 429, 400, 396), (389, 372, 420), (402, 371, 388, 406), (422, 372, 389, 423), (379, 424, 408, 399), (429, 376, 380, 428), (377, 444, 413, 397), (378, 427, 421, 398), (430, 381, 446, 452), (424, 379, 383, 425), (431, 444, 377, 381, 430), (427, 378, 382, 426), (407, 439, 443, 391), (384, 403, 442, 441), (423, 389, 415), (415, 389, 393, 414), (406, 388, 385, 404), (409, 395, 399, 408), (420, 390, 394, 419), (403, 384, 392, 405), (407, 391, 395, 409), (414, 393, 397, 413), (419, 394, 398, 421), (405, 392, 396, 400), (403, 391, 443, 442), (370, 402, 406, 387), (391, 403, 405, 395), (387, 406, 404, 386), (395, 405, 400, 399), (375, 401, 402, 370), (412, 409, 408, 411), (410, 407, 409, 412), (390, 410, 412, 394), (394, 412, 411, 398), (384, 441, 440, 418), (392, 417, 416, 396), (384, 418, 417, 392), (418, 415, 414, 417), (436, 415, 418, 440), (417, 414, 413, 416), (389, 420, 419, 393), (393, 419, 421, 397), (371, 422, 423, 435), (387, 386, 439, 434), (369, 372, 422), (372, 373, 390, 420), (435, 423, 415, 436), (378, 424, 425, 382), (424, 378, 411, 408), (427, 377, 397, 421), (377, 427, 426, 381), (379, 429, 428, 383), (429, 379, 399, 400), (376, 431, 430, 380), (431, 376, 396, 416), (434, 439, 407, 410), (373, 370, 434, 410), (388, 435, 436), (439, 386, 437), (433, 437, 386, 404), (432, 385, 438), (385, 388, 436, 438), (370, 387, 434), (388, 371, 435), (432, 433, 404, 385), (442, 443, 437, 433), (439, 437, 443), (441, 432, 438, 440), (438, 436, 440), (441, 442, 433, 432), (378, 398, 411), (444, 431, 416, 413), (446, 450, 458, 454), (426, 382, 447, 450), (428, 380, 445, 451), (425, 383, 448, 449), (380, 430, 452, 445), (381, 426, 450, 446), (382, 425, 449, 447), (383, 428, 451, 448), (459, 453, 461, 467), (448, 451, 459, 456), (449, 448, 456, 457), (452, 446, 454, 460), (450, 447, 455, 458), (445, 452, 460, 453), (451, 445, 453, 459), (447, 449, 457, 455), (468, 462, 470, 476), (455, 457, 465, 463), (454, 458, 466, 462), (456, 459, 467, 464), (457, 456, 464, 465), (460, 454, 462, 468), (458, 455, 463, 466), (453, 460, 468, 461), (472, 475, 483, 480), (466, 463, 471, 474), (461, 468, 476, 469), (467, 461, 469, 475), (463, 465, 473, 471), (462, 466, 474, 470), (464, 467, 475, 472), (465, 464, 472, 473), (479, 481, 489, 487), (473, 472, 480, 481), (476, 470, 478, 484), (474, 471, 479, 482), (469, 476, 484, 477), (475, 469, 477, 483), (471, 473, 481, 479), (470, 474, 482, 478), (485, 492, 500, 493), (478, 482, 490, 486), (480, 483, 491, 488), (481, 480, 488, 489), (484, 478, 486, 492), (482, 479, 487, 490), (477, 484, 492, 485), (483, 477, 485, 491), (497, 496, 504, 505), (491, 485, 493, 499), (487, 489, 497, 495), (486, 490, 498, 494), (488, 491, 499, 496), (489, 488, 496, 497), (486, 494, 521, 519), (490, 487, 495, 498), (501, 508, 516, 509), (492, 486, 519, 520), (498, 495, 503, 506), (493, 500, 508, 501), (499, 493, 501, 507), (495, 497, 505, 503), (494, 498, 506, 502), (496, 499, 507, 504), (511, 503, 505, 517), (502, 506, 514, 510), (504, 507, 515, 512), (500, 492, 520, 522), (502, 510, 518), (506, 503, 511, 514), (507, 501, 509, 515), (522, 521, 523, 524), (504, 512, 513), (508, 502, 518, 516), (520, 519, 521, 522), (513, 517, 505, 504), (508, 500, 522, 524), (494, 502, 523, 521), (541, 542, 562, 561), (518, 526, 525, 516), (510, 527, 526, 518), (509, 528, 527, 510), (516, 525, 528, 509), (526, 527, 547, 546), (517, 530, 529, 511), (513, 531, 530, 517), (512, 532, 531, 513), (511, 529, 532, 512), (532, 529, 549, 552), (511, 534, 533, 514), (512, 535, 534, 511), (515, 536, 535, 512), (514, 533, 536, 515), (533, 534, 554, 553), (514, 538, 537, 510), (515, 539, 538, 514), (509, 540, 539, 515), (510, 537, 540, 509), (539, 540, 560, 559), (508, 542, 541, 502), (524, 543, 542, 508), (523, 544, 543, 524), (502, 541, 544, 523), (545, 546, 547, 548), (549, 550, 551, 552), (553, 554, 555, 556), (557, 558, 559, 560), (561, 562, 563, 564), (540, 537, 557, 560), (534, 535, 555, 554), (527, 528, 548, 547), (542, 543, 563, 562), (535, 536, 556, 555), (529, 530, 550, 549), (528, 525, 545, 548), (543, 544, 564, 563), (537, 538, 558, 557), (536, 533, 553, 556), (530, 531, 551, 550), (544, 541, 561, 564), (538, 539, 559, 558), (531, 532, 552, 551), (525, 526, 546, 545), (165, 167, 568, 617), (167, 169, 570, 568), (166, 164, 565, 567), (169, 168, 569, 570), (617, 568, 580, 616), (567, 565, 627, 579), (598, 574, 615), (569, 567, 579, 581), (571, 573, 597, 595), (568, 570, 582, 580), (574, 573, 571, 572), (573, 574, 576, 575), (573, 575, 599, 597), (570, 569, 581, 582), (576, 574, 598, 623), (575, 576, 600, 599), (582, 581, 585, 586), (623, 598, 613, 614), (581, 579, 584, 585), (763, 590, 677, 762), (579, 627, 626, 584), (589, 588, 714), (584, 626, 624, 588), (586, 585, 589, 763), (585, 584, 588, 589), (616, 580, 602, 619), (598, 615, 618, 613), (582, 586, 711), (588, 624, 625, 592), (590, 589, 714, 712), (592, 625, 597), (594, 593, 599, 600), (593, 592, 599), (674, 672, 727, 730), (610, 611, 614, 613), (620, 610, 613, 618), (727, 607, 668, 728), (590, 712, 715, 718), (602, 580, 761), (594, 600, 614, 611), (752, 754, 601), (769, 766, 610, 620), (615, 596, 612, 618), (566, 165, 617), (566, 617, 616, 578), (735, 620, 618), (574, 572, 596, 615), (600, 576, 623), (600, 623, 614), (625, 591, 595, 597), (626, 583, 587, 624), (627, 577, 583, 626), (565, 577, 627), (624, 587, 591, 625), (592, 597, 599), (738, 631, 797, 798), (721, 606, 734, 739), (640, 688, 682, 745, 665), (601, 754, 755, 691), (619, 602, 690), (636, 637, 863, 862), (646, 654, 672, 674), (640, 642, 734, 649), (692, 670, 676), (658, 659, 861, 858), (775, 774, 780), (682, 688, 687, 652), (609, 735, 618, 612), (772, 603, 680, 773), (655, 753, 751, 634), (631, 698, 800, 797), (653, 641, 789), (662, 700, 793, 794), (663, 641, 796), (656, 704, 703, 632), (739, 734, 671, 621), (660, 641, 664), (643, 641, 801), (757, 740, 644, 758), (645, 756, 787, 790), (661, 750, 795, 792), (635, 738, 798, 799), (694, 782, 630), (667, 608, 713), (735, 767, 769, 620), (648, 671, 734, 642), (746, 702, 701, 694), (679, 678, 659, 658), (608, 692, 696, 731), (868, 647, 777, 860), (621, 730, 729, 666), (730, 727, 728, 729), (676, 716, 696, 692), (867, 865, 629), (633, 670, 726, 722), (860, 776, 628, 868), (747, 736, 683, 743), (780, 774, 771, 779), (746, 622, 744), (630, 782, 783, 742), (681, 685, 684, 652), (689, 681, 652, 687), (688, 640, 649, 687), (686, 689, 687, 649), (741, 749, 756, 645), (644, 710, 709, 653), (670, 608, 667), (717, 696, 716, 695), (707, 719, 786, 699), (705, 719, 707, 708), (608, 670, 692), (648, 646, 674, 671), (633, 678, 693, 676), (743, 683, 775), (710, 644, 740), (813, 690, 602, 811), (706, 705, 708, 709), (653, 709, 708, 641), (778, 636, 862, 866), (664, 641, 806), (786, 744, 697, 699), (703, 803, 802, 632), (580, 582, 711, 761), (702, 604, 693, 701), (698, 643, 801, 800), (700, 663, 796, 793), (704, 660, 664, 703), (664, 806, 803, 703), (644, 653, 789, 788), (608, 732, 733, 713), (719, 695, 716, 604), (763, 589, 590), (588, 592, 593, 714), (712, 714, 593, 594), (673, 667, 713, 607), (737, 739, 621, 666), (712, 594, 611, 715), (715, 611, 610, 766), (764, 695, 719, 705), (670, 633, 676), (725, 732, 608), (693, 604, 716, 676), (586, 763, 762), (701, 693, 678, 748), (762, 605, 808), (731, 725, 608), (672, 673, 607, 727), (659, 722, 859, 861), (671, 674, 730, 621), (672, 654, 724, 673), (670, 667, 723, 726), (678, 633, 722, 659), (675, 864, 863, 637), (675, 629, 865, 864), (667, 673, 724, 723), (732, 715, 733), (764, 765, 717, 695), (718, 715, 732, 725), (713, 733, 668, 607), (606, 686, 649, 734), (609, 768, 767, 735), (720, 721, 739, 737), (642, 640, 647, 868), (810, 706, 710, 811), (691, 755, 814, 809), (783, 785, 784, 742), (685, 651, 650, 684), (603, 747, 743, 680), (665, 745, 748, 679), (748, 678, 679), (745, 694, 701, 748), (647, 640, 665, 777), (770, 622, 746), (742, 784, 781, 657), (750, 662, 794, 795), (751, 632, 802, 805), (578, 616, 619, 754, 752), (754, 619, 690, 755), (749, 757, 758, 756), (753, 656, 632, 751), (756, 758, 791, 787), (755, 690, 812, 814), (634, 751, 805, 804), (690, 813, 812), (644, 788, 791, 758), (761, 807, 810, 602), (768, 720, 737, 767), (759, 764, 705, 706), (718, 725, 731, 760), (760, 731, 696, 717), (718, 760, 677, 590), (677, 760, 717, 765), (762, 677, 765, 605), (767, 737, 666, 769), (666, 729, 728, 668, 766, 769), (733, 715, 766, 668), (779, 771, 657, 781), (651, 772, 773, 650), (665, 679, 658, 777), (775, 744, 622, 774), (683, 697, 744, 775), (860, 777, 658, 858), (622, 770, 771, 774), (745, 682, 782, 694), (773, 779, 781, 650), (784, 684, 650, 781), (682, 652, 785, 783), (680, 780, 779, 773), (782, 682, 783), (743, 775, 780, 680), (652, 684, 784, 785), (702, 746, 744, 786), (719, 604, 702, 786), (630, 770, 746, 694), (630, 742, 657, 770), (770, 657, 771), (788, 700, 662, 791), (790, 787, 750, 661), (788, 789, 663, 700), (787, 791, 662, 750), (641, 663, 789), (795, 794, 631, 738), (794, 793, 698, 631), (793, 796, 643, 698), (641, 643, 796), (792, 795, 738, 635), (800, 801, 660, 704), (798, 797, 656, 753), (797, 800, 704, 656), (641, 660, 801), (799, 798, 753, 655), (806, 707, 699, 803), (803, 699, 697, 802), (805, 802, 697, 683), (804, 805, 683, 736), (641, 708, 707, 806), (759, 605, 765, 764), (602, 810, 811), (814, 812, 757, 749), (813, 740, 757, 812), (706, 709, 710), (809, 814, 749, 741), (808, 605, 759, 807), (706, 810, 807, 759), (740, 813, 811, 710), (586, 762, 808, 711), (711, 808, 807, 761), (835, 841, 815), (840, 835, 815), (815, 841, 842, 817), (817, 842, 836, 819, 820), (836, 837, 819), (819, 837, 844, 838, 822), (820, 819, 822, 823), (821, 820, 823, 824), (822, 838, 839, 825), (823, 822, 825, 826), (824, 823, 826, 827), (832, 824, 827, 834), (827, 826, 828, 829), (834, 827, 829, 846), (829, 828, 830, 843), (818, 821, 831), (831, 821, 824, 832), (840, 815, 817, 818), (818, 817, 820, 821), (778, 628, 847, 856), (675, 637, 850, 854), (628, 776, 855, 847), (776, 639, 852, 855), (636, 778, 856, 849), (669, 816, 857, 853), (637, 636, 849, 850), (638, 669, 853, 851), (629, 675, 854, 848), (639, 638, 851, 852), (858, 861, 638, 639), (776, 860, 858, 639), (861, 859, 669, 638), (864, 724, 654, 863), (648, 642, 868, 866), (864, 865, 723, 724), (866, 862, 646, 648), (726, 867, 859, 722), (726, 723, 865, 867), (862, 863, 654, 646), (867, 629, 816, 669, 859), (628, 778, 866, 868), (825, 839, 845, 833), (826, 825, 833, 828), (828, 833, 830), (108, 880, 870, 120), (878, 361, 368), (120, 870, 125, 124), (869, 874, 207, 192), (875, 869, 192, 359), (875, 359, 361, 878), (879, 142, 207, 874), (886, 135, 141, 172), (136, 872, 871, 154), (871, 876, 148, 154), (149, 876, 871, 155), (107, 887, 881, 119), (109, 880, 108, 130, 131), (131, 130, 148, 876), (131, 876, 149), (884, 99, 113, 882), (882, 113, 119, 881), (885, 129, 147, 883), (888, 95, 99, 884), (883, 147, 153, 877), (78, 888, 93), (78, 81, 95, 888), (186, 162, 198, 196), (891, 79, 94, 100), (889, 891, 100, 101), (891, 889, 890, 892), (186, 184, 189, 162), (887, 107, 129, 885), (79, 891, 892, 82), (81, 889, 101, 95), (28, 25, 85, 87), (892, 890, 87, 85), (82, 892, 85), (208, 873, 193), (193, 869, 875, 360), (873, 874, 869, 193)])
me_cube_003.polygons.foreach_set('use_smooth', [True] * 877)
_k = set([(2, 18), (2, 33), (3, 5), (3, 18), (5, 8), (8, 14), (13, 15), (14, 21), (15, 22), (17, 26), (17, 45), (21, 24), (22, 27), (24, 26), (25, 28), (25, 50), (27, 28), (33, 35), (35, 38), (38, 43), (42, 44), (43, 47), (44, 48), (45, 47), (48, 50), (54, 56), (54, 57), (56, 59), (57, 60), (59, 62), (60, 65), (62, 67), (65, 67), (77, 79), (78, 81), (79, 891), (81, 889), (96, 98), (97, 884), (98, 102), (99, 103), (99, 884), (102, 103), (104, 106), (105, 887), (106, 108), (107, 109), (107, 887), (108, 880), (109, 880), (110, 112), (111, 882), (112, 114), (113, 115), (113, 882), (114, 122), (115, 123), (116, 118), (117, 881), (118, 120), (119, 121), (119, 881), (120, 124), (121, 125), (122, 123), (124, 125), (126, 128), (127, 885), (128, 130), (129, 131), (129, 885), (130, 131), (132, 134), (133, 886), (134, 136), (135, 137), (135, 886), (136, 872), (137, 872), (138, 140), (140, 142), (141, 143), (141, 172), (142, 879), (143, 879), (144, 146), (145, 883), (146, 148), (147, 149), (147, 883), (148, 876), (149, 876), (150, 152), (151, 877), (152, 154), (153, 155), (153, 877), (154, 871), (155, 871), (158, 160), (160, 206), (161, 163), (161, 171), (162, 189), (162, 204), (163, 205), (170, 171), (170, 172), (173, 174), (174, 176), (175, 177), (175, 202), (176, 207), (177, 208), (188, 189), (190, 191), (190, 201), (191, 204), (192, 194), (192, 869), (193, 195), (193, 869), (194, 196), (195, 197), (196, 198), (197, 199), (198, 203), (199, 203), (200, 201), (200, 202), (205, 206), (207, 874), (208, 873), (209, 210), (209, 211), (210, 212), (211, 213), (212, 214), (213, 215), (214, 216), (215, 216), (217, 218), (217, 219), (218, 220), (219, 221), (220, 222), (221, 223), (222, 224), (223, 224), (225, 226), (225, 227), (226, 228), (227, 229), (228, 230), (229, 231), (230, 232), (231, 232), (233, 234), (233, 235), (234, 236), (235, 237), (236, 238), (237, 239), (238, 240), (239, 240), (241, 242), (241, 243), (242, 244), (243, 245), (244, 246), (245, 247), (246, 248), (247, 248), (265, 266), (265, 267), (266, 268), (267, 269), (268, 270), (269, 271), (270, 272), (271, 272), (278, 279), (278, 280), (279, 281), (280, 282), (281, 283), (282, 284), (283, 285), (284, 285), (294, 295), (294, 296), (295, 297), (296, 298), (297, 299), (298, 300), (299, 301), (300, 301), (302, 303), (302, 304), (303, 305), (304, 306), (305, 307), (305, 325), (306, 308), (307, 309), (308, 309), (316, 354), (322, 323), (322, 355), (323, 335), (325, 329), (329, 333), (332, 333), (333, 334), (334, 357), (335, 357), (339, 340), (339, 343), (340, 342), (341, 345), (343, 344), (344, 346), (345, 346), (354, 355), (359, 361), (359, 875), (360, 362), (360, 875), (361, 363), (362, 364), (363, 365), (364, 366), (365, 367), (366, 367), (370, 373), (370, 402), (371, 402), (371, 422), (372, 373), (372, 422), (376, 429), (376, 431), (377, 427), (377, 444), (378, 424), (378, 427), (379, 424), (379, 429), (387, 406), (387, 434), (388, 406), (388, 435), (389, 420), (389, 423), (390, 410), (390, 420), (396, 400), (396, 416), (397, 413), (397, 421), (398, 411), (398, 421), (399, 400), (399, 408), (408, 411), (410, 434), (413, 416), (423, 435), (431, 444), (445, 451), (445, 452), (446, 450), (446, 452), (447, 449), (447, 450), (448, 449), (448, 451), (461, 467), (461, 468), (462, 466), (462, 468), (463, 465), (463, 466), (464, 465), (464, 467), (469, 475), (469, 476), (470, 474), (470, 476), (471, 473), (471, 474), (472, 473), (472, 475), (477, 483), (477, 484), (478, 482), (478, 484), (479, 481), (479, 482), (480, 481), (480, 483), (485, 491), (485, 492), (486, 490), (486, 492), (487, 489), (487, 490), (488, 489), (488, 491), (873, 874), (889, 891)])
me_cube_003.attributes.new('sharp_edge', 'BOOLEAN', 'EDGE').data.foreach_set('value', [ (min(e.vertices), max(e.vertices)) in _k for e in me_cube_003.edges])
me_cube_003.materials.append(mat_material)
me_cube_003.use_remesh_preserve_volume = False
me_cube_003.use_remesh_preserve_attributes = False
me_cube_003.use_mirror_vertex_groups = False
me_cube_003.update()

# ---- objects
ob_point_001 = bpy.data.objects.new('Point.001', light_point_001)
ob_point = bpy.data.objects.new('Point', light_point)
ob_camera = bpy.data.objects.new('Camera', cam_camera)
ob_erin = bpy.data.objects.new('ERIN', me_cube_003)
ob_camera_001 = bpy.data.objects.new('Camera.001', cam_camera_001)
ob_camera_002 = bpy.data.objects.new('Camera.002', cam_camera_002)

# ---- transforms, parenting, visibility, modifiers, constraints
ob_point_001.location = (17.39, 8.775, 13.7)
ob_point_001.lineart.crease_threshold = 0.0
ob_point.location = (-14.75, -23.65, 15.92)
ob_point.lineart.crease_threshold = 0.0
ob_camera.location = (0.6216, -72.08, 12.36)
ob_camera.rotation_euler = (1.392, 1.631e-08, 6.283)
ob_camera.lineart.crease_threshold = 0.0
ob_erin.location = (0.1416, -3.885, 0.8259)
ob_erin.lineart.crease_threshold = 0.0
_m = ob_erin.modifiers.new('Mirror', 'MIRROR')
_m = ob_erin.modifiers.new('EdgeSplit', 'EDGE_SPLIT')
_m.split_angle = 2.094
ob_camera_001.location = (-31.64, -42.02, 21.54)
ob_camera_001.rotation_euler = (1.176, 2.112e-07, 5.473)
ob_camera_001.lineart.crease_threshold = 0.0
ob_camera_002.location = (2.987, -10.44, 13.52)
ob_camera_002.rotation_euler = (1.392, 1.631e-08, 7.006)
ob_camera_002.lineart.crease_threshold = 0.0

# ---- collection membership
col_collection_1.objects.link(ob_point_001)
col_collection_1.objects.link(ob_point)
col_collection_1.objects.link(ob_camera)
col_collection_1.objects.link(ob_erin)
col_collection_1.objects.link(ob_camera_001)
col_collection_1.objects.link(ob_camera_002)

# ---- scene / render settings (as saved in the file)
scene.camera = ob_camera_001
scene.frame_start = 1; scene.frame_end = 250; scene.frame_set(1525)
scene.render.engine = 'BLENDER_EEVEE_NEXT'
scene.render.image_settings.color_mode = 'RGB'
scene.render.image_settings.compression = 90
scene.render.resolution_percentage = 50
scene.render.dither_intensity = 0.0
scene.cycles.use_denoising = False
scene.cycles.samples = 10
scene.cycles.sampling_pattern = 'TABULATED_SOBOL'
scene.cycles.light_sampling_threshold = 0.0
scene.cycles.use_adaptive_sampling = False
scene.cycles.use_light_tree = False
scene.cycles.blur_glossy = 0.0
scene.cycles.volume_bounces = 1
scene.cycles.pixel_filter_type = 'GAUSSIAN'
scene.cycles.sample_clamp_indirect = 0.0
scene.view_settings.view_transform = 'Standard'
bpy.context.view_layer.update()
